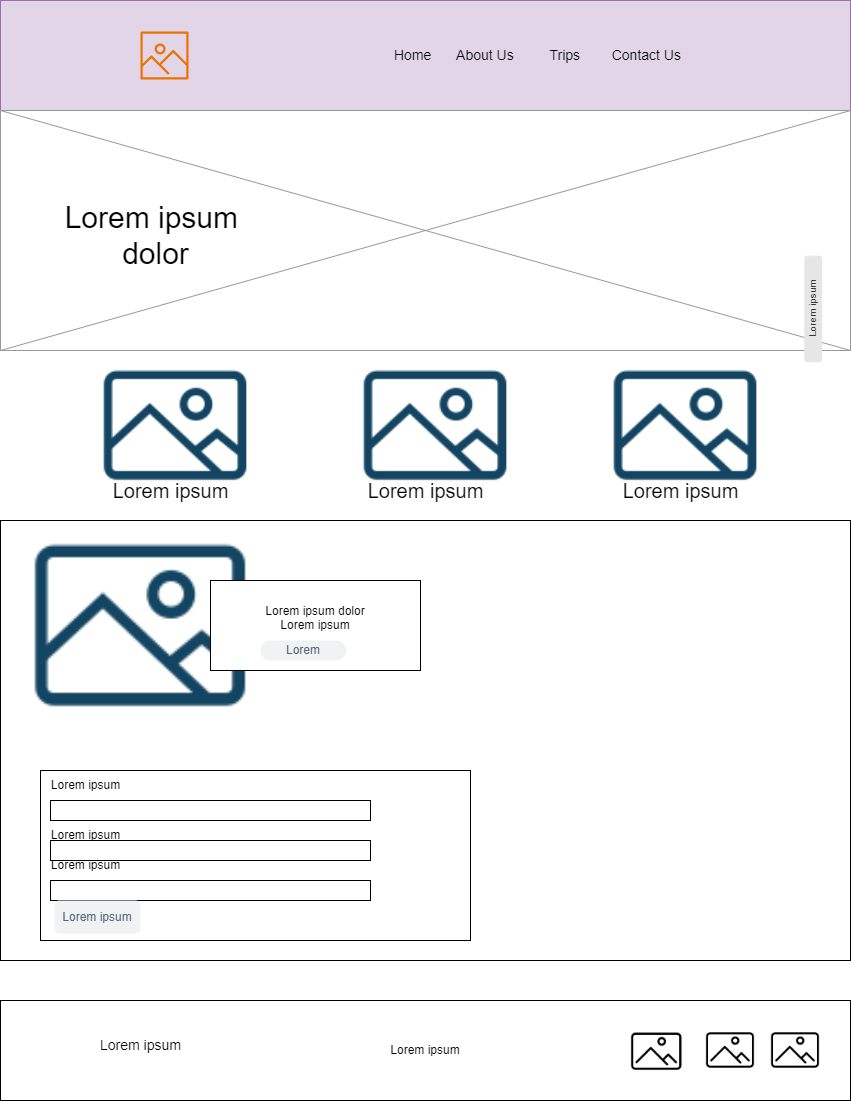

The diagram above was exported from draw.io. Its source (the exported page's mxGraphModel, read from the mxfile embedded in the PNG):
<mxGraphModel dx="1588" dy="908" grid="1" gridSize="10" guides="1" tooltips="1" connect="1" arrows="1" fold="1" page="1" pageScale="1" pageWidth="850" pageHeight="1100" math="0" shadow="0">
  <root>
    <mxCell id="0" />
    <mxCell id="1" parent="0" />
    <mxCell id="RQj_0yUavtvQnlbwa6QW-1" value="&lt;span style=&quot;white-space: pre;&quot;&gt;&#09;&lt;/span&gt;&lt;span style=&quot;white-space: pre;&quot;&gt;&#09;&lt;/span&gt;&lt;span style=&quot;white-space: pre;&quot;&gt;&#09;&lt;span style=&quot;white-space: pre;&quot;&gt;&#09;&lt;span style=&quot;white-space: pre;&quot;&gt;&#09;&lt;/span&gt;&lt;span style=&quot;white-space: pre;&quot;&gt;&#09;&lt;/span&gt;&lt;span style=&quot;white-space: pre;&quot;&gt;&#09;&lt;/span&gt;&lt;span style=&quot;white-space: pre;&quot;&gt;&#09;&lt;/span&gt;&lt;/span&gt;&lt;/span&gt;Home&lt;span style=&quot;white-space: pre;&quot;&gt;&#09;&lt;/span&gt;About Us&lt;span style=&quot;white-space: pre;&quot;&gt;&#09;&lt;span style=&quot;white-space: pre;&quot;&gt;&#09;&lt;/span&gt;&lt;/span&gt;Trips&lt;span style=&quot;white-space: pre;&quot;&gt;&#09;&lt;/span&gt;Contact Us&lt;span style=&quot;white-space: pre;&quot;&gt;&#09;&lt;/span&gt;" style="rounded=0;whiteSpace=wrap;html=1;fillColor=#e1d5e7;strokeColor=#9673a6;fontSize=14;" parent="1" vertex="1">
      <mxGeometry width="850" height="110" as="geometry" />
    </mxCell>
    <mxCell id="RQj_0yUavtvQnlbwa6QW-2" value="" style="sketch=0;outlineConnect=0;fontColor=#232F3E;gradientColor=none;fillColor=#ED7100;strokeColor=none;dashed=0;verticalLabelPosition=bottom;verticalAlign=top;align=center;html=1;fontSize=12;fontStyle=0;aspect=fixed;pointerEvents=1;shape=mxgraph.aws4.container_registry_image;" parent="1" vertex="1">
      <mxGeometry x="140" y="31" width="48" height="48" as="geometry" />
    </mxCell>
    <mxCell id="RQj_0yUavtvQnlbwa6QW-3" value="" style="verticalLabelPosition=bottom;shadow=0;dashed=0;align=center;html=1;verticalAlign=top;strokeWidth=1;shape=mxgraph.mockup.graphics.simpleIcon;strokeColor=#999999;" parent="1" vertex="1">
      <mxGeometry y="110" width="850" height="240" as="geometry" />
    </mxCell>
    <mxCell id="RQj_0yUavtvQnlbwa6QW-6" value="&lt;font style=&quot;font-size: 30px;&quot;&gt;Lorem ipsum&amp;nbsp;&lt;/font&gt;&lt;div&gt;&lt;span style=&quot;font-size: 30px; background-color: initial;&quot;&gt;dolor&lt;/span&gt;&lt;/div&gt;" style="text;html=1;align=center;verticalAlign=middle;resizable=0;points=[];autosize=1;strokeColor=none;fillColor=none;" parent="1" vertex="1">
      <mxGeometry x="50" y="190" width="210" height="90" as="geometry" />
    </mxCell>
    <mxCell id="RQj_0yUavtvQnlbwa6QW-7" value="Lorem ipsum" style="rounded=1;html=1;shadow=0;dashed=0;whiteSpace=wrap;fontSize=10;fillColor=#E6E6E6;align=center;strokeColor=#E6E6E6;fontColor=#333333;rotation=-90;" parent="1" vertex="1">
      <mxGeometry x="760" y="300" width="105.5" height="16.88" as="geometry" />
    </mxCell>
    <mxCell id="RQj_0yUavtvQnlbwa6QW-8" value="" style="shape=image;html=1;verticalAlign=top;verticalLabelPosition=bottom;labelBackgroundColor=#ffffff;imageAspect=0;aspect=fixed;image=https://cdn4.iconfinder.com/data/icons/evil-icons-user-interface/64/picture-128.png" parent="1" vertex="1">
      <mxGeometry x="80" y="330" width="190" height="190" as="geometry" />
    </mxCell>
    <mxCell id="RQj_0yUavtvQnlbwa6QW-9" value="" style="shape=image;html=1;verticalAlign=top;verticalLabelPosition=bottom;labelBackgroundColor=#ffffff;imageAspect=0;aspect=fixed;image=https://cdn4.iconfinder.com/data/icons/evil-icons-user-interface/64/picture-128.png" parent="1" vertex="1">
      <mxGeometry x="340" y="330" width="190" height="190" as="geometry" />
    </mxCell>
    <mxCell id="RQj_0yUavtvQnlbwa6QW-10" value="" style="shape=image;html=1;verticalAlign=top;verticalLabelPosition=bottom;labelBackgroundColor=#ffffff;imageAspect=0;aspect=fixed;image=https://cdn4.iconfinder.com/data/icons/evil-icons-user-interface/64/picture-128.png" parent="1" vertex="1">
      <mxGeometry x="590" y="330" width="190" height="190" as="geometry" />
    </mxCell>
    <mxCell id="RQj_0yUavtvQnlbwa6QW-11" value="&lt;font style=&quot;font-size: 20px;&quot;&gt;Lorem ipsum&lt;/font&gt;" style="text;html=1;align=center;verticalAlign=middle;resizable=0;points=[];autosize=1;strokeColor=none;fillColor=none;" parent="1" vertex="1">
      <mxGeometry x="100" y="470" width="140" height="40" as="geometry" />
    </mxCell>
    <mxCell id="RQj_0yUavtvQnlbwa6QW-12" value="&lt;font style=&quot;font-size: 20px;&quot;&gt;Lorem ipsum&lt;/font&gt;" style="text;html=1;align=center;verticalAlign=middle;resizable=0;points=[];autosize=1;strokeColor=none;fillColor=none;" parent="1" vertex="1">
      <mxGeometry x="355" y="470" width="140" height="40" as="geometry" />
    </mxCell>
    <mxCell id="RQj_0yUavtvQnlbwa6QW-13" value="&lt;font style=&quot;font-size: 20px;&quot;&gt;Lorem ipsum&lt;/font&gt;" style="text;html=1;align=center;verticalAlign=middle;resizable=0;points=[];autosize=1;strokeColor=none;fillColor=none;" parent="1" vertex="1">
      <mxGeometry x="610" y="470" width="140" height="40" as="geometry" />
    </mxCell>
    <mxCell id="RQj_0yUavtvQnlbwa6QW-14" value="" style="whiteSpace=wrap;html=1;" parent="1" vertex="1">
      <mxGeometry y="520" width="850" height="440" as="geometry" />
    </mxCell>
    <mxCell id="RQj_0yUavtvQnlbwa6QW-15" style="edgeStyle=orthogonalEdgeStyle;rounded=0;orthogonalLoop=1;jettySize=auto;html=1;exitX=0.5;exitY=1;exitDx=0;exitDy=0;" parent="1" source="RQj_0yUavtvQnlbwa6QW-14" target="RQj_0yUavtvQnlbwa6QW-14" edge="1">
      <mxGeometry relative="1" as="geometry" />
    </mxCell>
    <mxCell id="RQj_0yUavtvQnlbwa6QW-16" value="" style="shape=image;html=1;verticalAlign=top;verticalLabelPosition=bottom;labelBackgroundColor=#ffffff;imageAspect=0;aspect=fixed;image=https://cdn4.iconfinder.com/data/icons/evil-icons-user-interface/64/picture-128.png" parent="1" vertex="1">
      <mxGeometry y="485" width="280" height="280" as="geometry" />
    </mxCell>
    <mxCell id="RQj_0yUavtvQnlbwa6QW-17" value="Lorem ipsum dolor&lt;div&gt;Lorem ipsum&lt;/div&gt;&lt;div&gt;&lt;br&gt;&lt;/div&gt;" style="whiteSpace=wrap;html=1;" parent="1" vertex="1">
      <mxGeometry x="210" y="580" width="210" height="90" as="geometry" />
    </mxCell>
    <mxCell id="RQj_0yUavtvQnlbwa6QW-18" value="Lorem" style="rounded=1;fillColor=#F1F2F4;strokeColor=none;html=1;whiteSpace=wrap;fontColor=#596780;align=center;verticalAlign=middle;fontStyle=0;fontSize=12;sketch=0;arcSize=50;" parent="1" vertex="1">
      <mxGeometry x="260" y="640" width="86" height="20" as="geometry" />
    </mxCell>
    <mxCell id="RQj_0yUavtvQnlbwa6QW-27" value="Lorem ipsum" style="whiteSpace=wrap;html=1;" parent="1" vertex="1">
      <mxGeometry y="1000" width="850" height="100" as="geometry" />
    </mxCell>
    <mxCell id="RQj_0yUavtvQnlbwa6QW-28" value="" style="shape=image;html=1;verticalAlign=top;verticalLabelPosition=bottom;labelBackgroundColor=#ffffff;imageAspect=0;aspect=fixed;image=https://cdn4.iconfinder.com/data/icons/48-bubbles/48/18.Pictures-Day-128.png" parent="1" vertex="1">
      <mxGeometry x="705" y="1025" width="50" height="50" as="geometry" />
    </mxCell>
    <mxCell id="RQj_0yUavtvQnlbwa6QW-29" value="" style="shape=image;html=1;verticalAlign=top;verticalLabelPosition=bottom;labelBackgroundColor=#ffffff;imageAspect=0;aspect=fixed;image=https://cdn4.iconfinder.com/data/icons/48-bubbles/48/18.Pictures-Day-128.png" parent="1" vertex="1">
      <mxGeometry x="770" y="1025" width="50" height="50" as="geometry" />
    </mxCell>
    <mxCell id="RQj_0yUavtvQnlbwa6QW-30" value="" style="shape=image;html=1;verticalAlign=top;verticalLabelPosition=bottom;labelBackgroundColor=#ffffff;imageAspect=0;aspect=fixed;image=https://cdn4.iconfinder.com/data/icons/48-bubbles/48/18.Pictures-Day-128.png" parent="1" vertex="1">
      <mxGeometry x="630" y="1025" width="52.5" height="52.5" as="geometry" />
    </mxCell>
    <mxCell id="RQj_0yUavtvQnlbwa6QW-31" value="&lt;font style=&quot;font-size: 14px;&quot;&gt;Lorem ipsum&lt;/font&gt;" style="text;html=1;align=center;verticalAlign=middle;resizable=0;points=[];autosize=1;strokeColor=none;fillColor=none;" parent="1" vertex="1">
      <mxGeometry x="90" y="1030" width="100" height="30" as="geometry" />
    </mxCell>
    <mxCell id="oAgLChmfSzcV3vOQo1iQ-1" value="" style="rounded=0;whiteSpace=wrap;html=1;" vertex="1" parent="1">
      <mxGeometry x="40" y="770" width="430" height="170" as="geometry" />
    </mxCell>
    <mxCell id="oAgLChmfSzcV3vOQo1iQ-5" value="Lorem ipsum" style="text;html=1;align=center;verticalAlign=middle;resizable=0;points=[];autosize=1;strokeColor=none;fillColor=none;" vertex="1" parent="1">
      <mxGeometry x="40" y="770" width="90" height="30" as="geometry" />
    </mxCell>
    <mxCell id="oAgLChmfSzcV3vOQo1iQ-6" value="" style="rounded=0;whiteSpace=wrap;html=1;" vertex="1" parent="1">
      <mxGeometry x="50" y="800" width="320" height="20" as="geometry" />
    </mxCell>
    <mxCell id="oAgLChmfSzcV3vOQo1iQ-7" value="Lorem ipsum" style="text;html=1;align=center;verticalAlign=middle;resizable=0;points=[];autosize=1;strokeColor=none;fillColor=none;" vertex="1" parent="1">
      <mxGeometry x="40" y="820" width="90" height="30" as="geometry" />
    </mxCell>
    <mxCell id="oAgLChmfSzcV3vOQo1iQ-8" value="" style="rounded=0;whiteSpace=wrap;html=1;" vertex="1" parent="1">
      <mxGeometry x="50" y="840" width="320" height="20" as="geometry" />
    </mxCell>
    <mxCell id="oAgLChmfSzcV3vOQo1iQ-9" value="Lorem ipsum" style="text;html=1;align=center;verticalAlign=middle;resizable=0;points=[];autosize=1;strokeColor=none;fillColor=none;" vertex="1" parent="1">
      <mxGeometry x="40" y="850" width="90" height="30" as="geometry" />
    </mxCell>
    <mxCell id="oAgLChmfSzcV3vOQo1iQ-10" value="" style="rounded=0;whiteSpace=wrap;html=1;" vertex="1" parent="1">
      <mxGeometry x="50" y="880" width="320" height="20" as="geometry" />
    </mxCell>
    <mxCell id="oAgLChmfSzcV3vOQo1iQ-11" value="Lorem ipsum" style="rounded=1;fillColor=#F1F2F4;strokeColor=none;html=1;whiteSpace=wrap;fontColor=#596780;align=center;verticalAlign=middle;fontStyle=0;fontSize=12;sketch=0;" vertex="1" parent="1">
      <mxGeometry x="54" y="900" width="86" height="33" as="geometry" />
    </mxCell>
  </root>
</mxGraphModel>